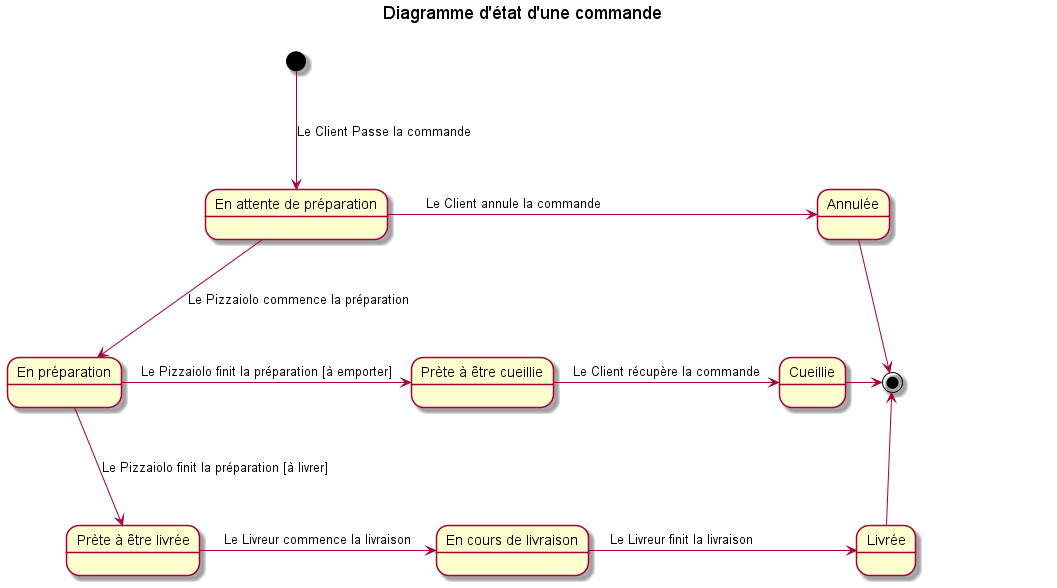

The diagram above was rendered by PlantUML. Its source (embedded in the PNG):
@startuml

skinparam ranksep 100

title Diagramme d'état d'une commande\n

state "En attente de préparation" as enAttente
state "En préparation" as enPrep
state "Prète à être livrée" as Prete
state "Prète à être cueillie" as PreteC
state "En cours de livraison" as enLivr


[*] --> enAttente : Le Client Passe la commande
enAttente --> enPrep : Le Pizzaiolo commence la préparation
enPrep --> Prete : Le Pizzaiolo finit la préparation [à livrer]
enPrep -> PreteC : Le Pizzaiolo finit la préparation [à emporter]
Prete -> enLivr : Le Livreur commence la livraison
PreteC -> Cueillie : Le Client récupère la commande
enLivr -> Livrée : Le Livreur finit la livraison \t\t\t
enAttente -> Annulée : Le Client annule la commande \t\t\t\t\t\t
'Annulée -[hidden]---> Livrée
Annulée --> [*]
Livrée -up-> [*] : \t\t\t\t\t
Cueillie -> [*]

@enduml